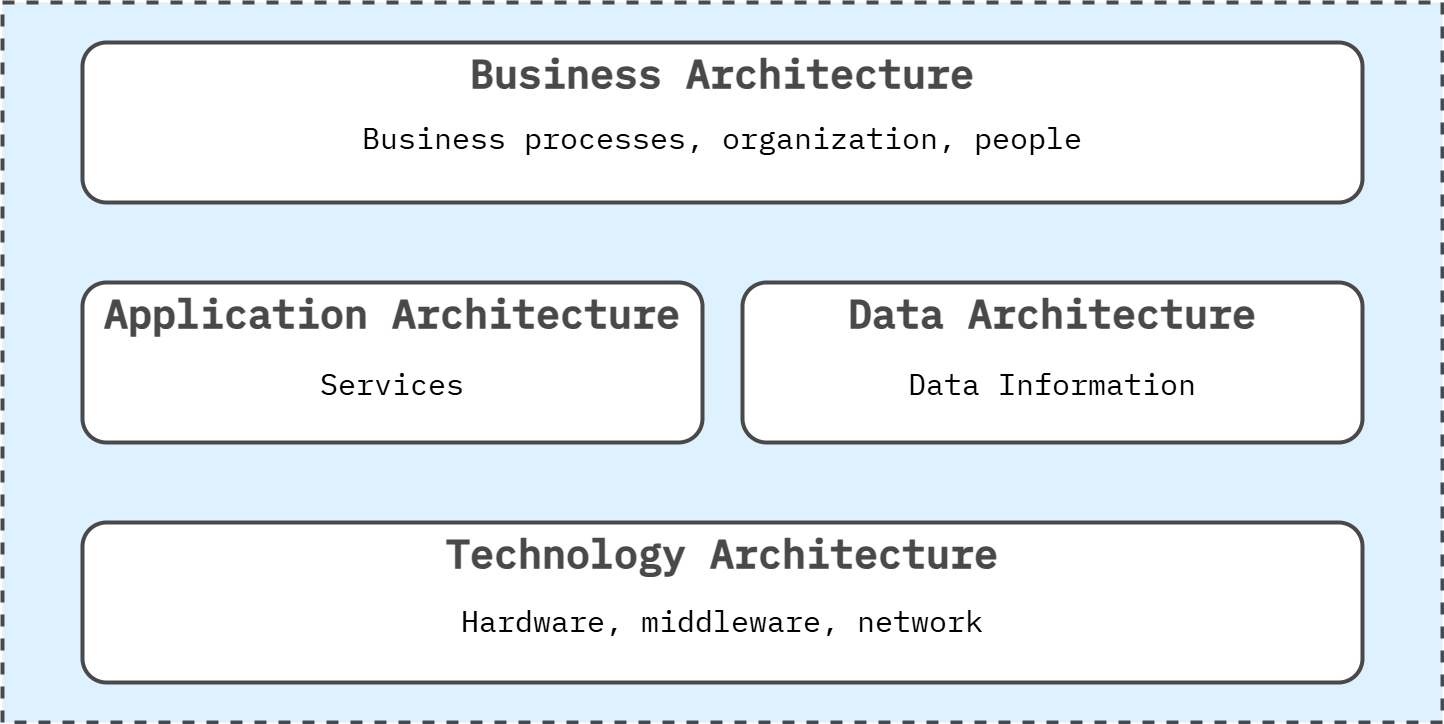

The diagram above was exported from draw.io. Its source (the exported page's mxGraphModel, read from the mxfile embedded in the PNG):
<mxGraphModel dx="1644" dy="1139" grid="1" gridSize="20" guides="1" tooltips="1" connect="1" arrows="1" fold="1" page="1" pageScale="1" pageWidth="1600" pageHeight="840" math="0" shadow="0">
  <root>
    <mxCell id="0" />
    <mxCell id="1" parent="0" />
    <mxCell id="L3TbLjJM5cl4JLg-beqe-2" value="" style="rounded=0;whiteSpace=wrap;html=1;fillColor=#DDF1FE;strokeColor=#494949;strokeWidth=4;perimeterSpacing=1;dashed=1;movable=1;resizable=1;rotatable=1;deletable=1;editable=1;locked=0;connectable=1;" parent="1" vertex="1">
      <mxGeometry x="80" y="40" width="1440" height="720" as="geometry" />
    </mxCell>
    <mxCell id="L3TbLjJM5cl4JLg-beqe-4" value="Business Architecture" style="rounded=1;whiteSpace=wrap;html=1;fillColor=#FFFFFF;strokeColor=#494949;strokeWidth=4;fontFamily=IBM Plex Mono;fontSource=https%3A%2F%2Ffonts.googleapis.com%2Fcss%3Ffamily%3DIBM%2BPlex%2BMono;fontSize=40;fontColor=#494949;verticalAlign=top;fontStyle=1" parent="1" vertex="1">
      <mxGeometry x="160" y="80" width="1280" height="160" as="geometry" />
    </mxCell>
    <mxCell id="Az0bFYg64EQcbs3Bumrs-36" value="Application Architecture" style="rounded=1;whiteSpace=wrap;html=1;fillColor=#FFFFFF;strokeColor=#494949;strokeWidth=4;fontFamily=IBM Plex Mono;fontSource=https%3A%2F%2Ffonts.googleapis.com%2Fcss%3Ffamily%3DIBM%2BPlex%2BMono;fontSize=40;fontColor=#494949;verticalAlign=top;fontStyle=1" parent="1" vertex="1">
      <mxGeometry x="160" y="320" width="620" height="160" as="geometry" />
    </mxCell>
    <mxCell id="2" value="Data Architecture" style="rounded=1;whiteSpace=wrap;html=1;fillColor=#FFFFFF;strokeColor=#494949;strokeWidth=4;fontFamily=IBM Plex Mono;fontSource=https%3A%2F%2Ffonts.googleapis.com%2Fcss%3Ffamily%3DIBM%2BPlex%2BMono;fontSize=40;fontColor=#494949;verticalAlign=top;fontStyle=1" vertex="1" parent="1">
      <mxGeometry x="820" y="320" width="620" height="160" as="geometry" />
    </mxCell>
    <mxCell id="3" value="Technology Architecture" style="rounded=1;whiteSpace=wrap;html=1;fillColor=#FFFFFF;strokeColor=#494949;strokeWidth=4;fontFamily=IBM Plex Mono;fontSource=https%3A%2F%2Ffonts.googleapis.com%2Fcss%3Ffamily%3DIBM%2BPlex%2BMono;fontSize=40;fontColor=#494949;verticalAlign=top;fontStyle=1" vertex="1" parent="1">
      <mxGeometry x="160" y="560" width="1280" height="160" as="geometry" />
    </mxCell>
    <mxCell id="4" value="Business processes, organization, people" style="text;html=1;align=center;verticalAlign=middle;whiteSpace=wrap;rounded=0;fontFamily=IBM Plex Mono;fontSource=https%3A%2F%2Ffonts.googleapis.com%2Fcss%3Ffamily%3DIBM%2BPlex%2BMono;fontSize=30;" vertex="1" parent="1">
      <mxGeometry x="400" y="160" width="800" height="30" as="geometry" />
    </mxCell>
    <mxCell id="5" value="Services" style="text;html=1;align=center;verticalAlign=middle;whiteSpace=wrap;rounded=0;fontFamily=IBM Plex Mono;fontSource=https%3A%2F%2Ffonts.googleapis.com%2Fcss%3Ffamily%3DIBM%2BPlex%2BMono;fontSize=30;" vertex="1" parent="1">
      <mxGeometry x="160" y="383" width="620" height="75" as="geometry" />
    </mxCell>
    <mxCell id="6" value="Data Information" style="text;html=1;align=center;verticalAlign=middle;whiteSpace=wrap;rounded=0;fontFamily=IBM Plex Mono;fontSource=https%3A%2F%2Ffonts.googleapis.com%2Fcss%3Ffamily%3DIBM%2BPlex%2BMono;fontSize=30;" vertex="1" parent="1">
      <mxGeometry x="820" y="383" width="620" height="75" as="geometry" />
    </mxCell>
    <mxCell id="7" value="Hardware, middleware, network" style="text;html=1;align=center;verticalAlign=middle;whiteSpace=wrap;rounded=0;fontFamily=IBM Plex Mono;fontSource=https%3A%2F%2Ffonts.googleapis.com%2Fcss%3Ffamily%3DIBM%2BPlex%2BMono;fontSize=30;" vertex="1" parent="1">
      <mxGeometry x="490" y="620" width="620" height="75" as="geometry" />
    </mxCell>
  </root>
</mxGraphModel>